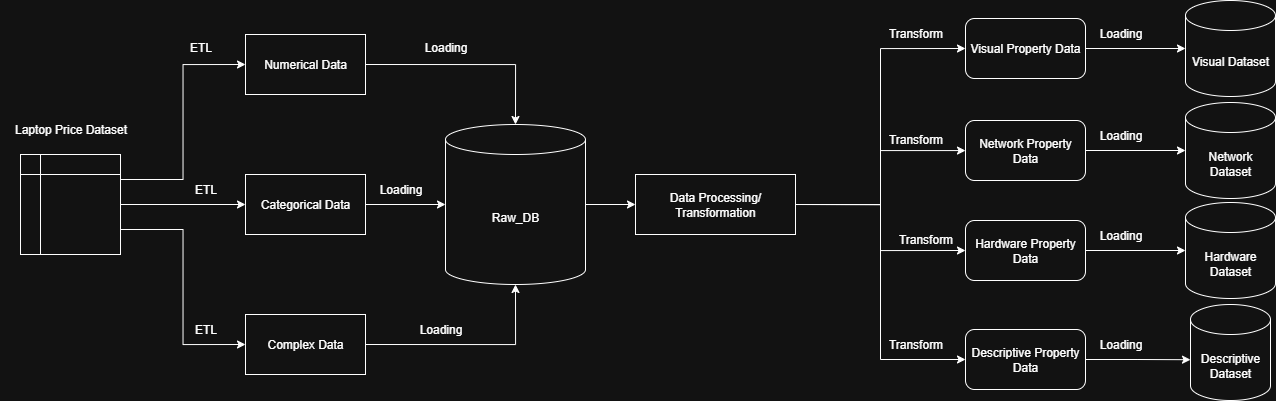

The diagram above was exported from draw.io. Its source (the exported page's mxGraphModel, read from the mxfile embedded in the PNG):
<mxGraphModel dx="1389" dy="703" grid="1" gridSize="10" guides="1" tooltips="1" connect="1" arrows="1" fold="1" page="1" pageScale="1" pageWidth="3300" pageHeight="4681" math="0" shadow="0">
  <root>
    <mxCell id="0" />
    <mxCell id="1" parent="0" />
    <mxCell id="N7rmKtsno9uiS24FFNdv-11" style="edgeStyle=orthogonalEdgeStyle;rounded=0;orthogonalLoop=1;jettySize=auto;html=1;exitX=1;exitY=0.25;exitDx=0;exitDy=0;entryX=0;entryY=0.5;entryDx=0;entryDy=0;" edge="1" parent="1" source="N7rmKtsno9uiS24FFNdv-1" target="N7rmKtsno9uiS24FFNdv-7">
      <mxGeometry relative="1" as="geometry" />
    </mxCell>
    <mxCell id="N7rmKtsno9uiS24FFNdv-12" style="edgeStyle=orthogonalEdgeStyle;rounded=0;orthogonalLoop=1;jettySize=auto;html=1;exitX=1;exitY=0.5;exitDx=0;exitDy=0;entryX=0;entryY=0.5;entryDx=0;entryDy=0;" edge="1" parent="1" source="N7rmKtsno9uiS24FFNdv-1" target="N7rmKtsno9uiS24FFNdv-8">
      <mxGeometry relative="1" as="geometry" />
    </mxCell>
    <mxCell id="N7rmKtsno9uiS24FFNdv-16" style="edgeStyle=orthogonalEdgeStyle;rounded=0;orthogonalLoop=1;jettySize=auto;html=1;exitX=1;exitY=0.75;exitDx=0;exitDy=0;entryX=0;entryY=0.5;entryDx=0;entryDy=0;" edge="1" parent="1" source="N7rmKtsno9uiS24FFNdv-1" target="N7rmKtsno9uiS24FFNdv-9">
      <mxGeometry relative="1" as="geometry" />
    </mxCell>
    <mxCell id="N7rmKtsno9uiS24FFNdv-1" value="" style="shape=internalStorage;whiteSpace=wrap;html=1;backgroundOutline=1;" vertex="1" parent="1">
      <mxGeometry x="45" y="200" width="100" height="100" as="geometry" />
    </mxCell>
    <mxCell id="N7rmKtsno9uiS24FFNdv-2" value="Laptop Price Dataset" style="text;html=1;align=center;verticalAlign=middle;resizable=0;points=[];autosize=1;strokeColor=none;fillColor=none;" vertex="1" parent="1">
      <mxGeometry x="25" y="160" width="140" height="30" as="geometry" />
    </mxCell>
    <mxCell id="N7rmKtsno9uiS24FFNdv-7" value="Numerical Data" style="rounded=0;whiteSpace=wrap;html=1;" vertex="1" parent="1">
      <mxGeometry x="270" y="80" width="120" height="60" as="geometry" />
    </mxCell>
    <mxCell id="N7rmKtsno9uiS24FFNdv-25" style="edgeStyle=orthogonalEdgeStyle;rounded=0;orthogonalLoop=1;jettySize=auto;html=1;exitX=1;exitY=0.5;exitDx=0;exitDy=0;" edge="1" parent="1" source="N7rmKtsno9uiS24FFNdv-8" target="N7rmKtsno9uiS24FFNdv-18">
      <mxGeometry relative="1" as="geometry" />
    </mxCell>
    <mxCell id="N7rmKtsno9uiS24FFNdv-8" value="Categorical Data" style="rounded=0;whiteSpace=wrap;html=1;" vertex="1" parent="1">
      <mxGeometry x="270" y="220" width="120" height="60" as="geometry" />
    </mxCell>
    <mxCell id="N7rmKtsno9uiS24FFNdv-9" value="Complex Data" style="rounded=0;whiteSpace=wrap;html=1;" vertex="1" parent="1">
      <mxGeometry x="270" y="360" width="120" height="60" as="geometry" />
    </mxCell>
    <mxCell id="N7rmKtsno9uiS24FFNdv-19" style="edgeStyle=orthogonalEdgeStyle;rounded=0;orthogonalLoop=1;jettySize=auto;html=1;exitX=1;exitY=0.5;exitDx=0;exitDy=0;entryX=0.5;entryY=0;entryDx=0;entryDy=0;entryPerimeter=0;" edge="1" parent="1" source="N7rmKtsno9uiS24FFNdv-7" target="N7rmKtsno9uiS24FFNdv-18">
      <mxGeometry relative="1" as="geometry" />
    </mxCell>
    <mxCell id="N7rmKtsno9uiS24FFNdv-21" style="edgeStyle=orthogonalEdgeStyle;rounded=0;orthogonalLoop=1;jettySize=auto;html=1;exitX=1;exitY=0.5;exitDx=0;exitDy=0;entryX=0.5;entryY=1;entryDx=0;entryDy=0;entryPerimeter=0;" edge="1" parent="1" source="N7rmKtsno9uiS24FFNdv-9" target="N7rmKtsno9uiS24FFNdv-18">
      <mxGeometry relative="1" as="geometry" />
    </mxCell>
    <mxCell id="N7rmKtsno9uiS24FFNdv-37" style="edgeStyle=orthogonalEdgeStyle;rounded=0;orthogonalLoop=1;jettySize=auto;html=1;exitX=1;exitY=0.5;exitDx=0;exitDy=0;exitPerimeter=0;entryX=0;entryY=0.5;entryDx=0;entryDy=0;" edge="1" parent="1" source="N7rmKtsno9uiS24FFNdv-18" target="N7rmKtsno9uiS24FFNdv-36">
      <mxGeometry relative="1" as="geometry" />
    </mxCell>
    <mxCell id="N7rmKtsno9uiS24FFNdv-18" value="Raw_DB" style="shape=cylinder3;whiteSpace=wrap;html=1;boundedLbl=1;backgroundOutline=1;size=15;" vertex="1" parent="1">
      <mxGeometry x="470" y="170" width="140" height="160" as="geometry" />
    </mxCell>
    <mxCell id="N7rmKtsno9uiS24FFNdv-26" value="ETL" style="text;html=1;align=center;verticalAlign=middle;resizable=0;points=[];autosize=1;strokeColor=none;fillColor=none;" vertex="1" parent="1">
      <mxGeometry x="200" y="78" width="50" height="30" as="geometry" />
    </mxCell>
    <mxCell id="N7rmKtsno9uiS24FFNdv-27" value="ETL" style="text;html=1;align=center;verticalAlign=middle;resizable=0;points=[];autosize=1;strokeColor=none;fillColor=none;" vertex="1" parent="1">
      <mxGeometry x="205" y="220" width="50" height="30" as="geometry" />
    </mxCell>
    <mxCell id="N7rmKtsno9uiS24FFNdv-28" value="ETL" style="text;html=1;align=center;verticalAlign=middle;resizable=0;points=[];autosize=1;strokeColor=none;fillColor=none;" vertex="1" parent="1">
      <mxGeometry x="205" y="360" width="50" height="30" as="geometry" />
    </mxCell>
    <mxCell id="N7rmKtsno9uiS24FFNdv-29" value="Loading" style="text;html=1;align=center;verticalAlign=middle;resizable=0;points=[];autosize=1;strokeColor=none;fillColor=none;" vertex="1" parent="1">
      <mxGeometry x="435" y="78" width="70" height="30" as="geometry" />
    </mxCell>
    <mxCell id="N7rmKtsno9uiS24FFNdv-30" value="Loading" style="text;html=1;align=center;verticalAlign=middle;resizable=0;points=[];autosize=1;strokeColor=none;fillColor=none;" vertex="1" parent="1">
      <mxGeometry x="430" y="360" width="70" height="30" as="geometry" />
    </mxCell>
    <mxCell id="N7rmKtsno9uiS24FFNdv-31" value="Loading" style="text;html=1;align=center;verticalAlign=middle;resizable=0;points=[];autosize=1;strokeColor=none;fillColor=none;" vertex="1" parent="1">
      <mxGeometry x="390" y="220" width="70" height="30" as="geometry" />
    </mxCell>
    <mxCell id="N7rmKtsno9uiS24FFNdv-46" style="edgeStyle=orthogonalEdgeStyle;rounded=0;orthogonalLoop=1;jettySize=auto;html=1;exitX=1;exitY=0.5;exitDx=0;exitDy=0;entryX=0;entryY=0.5;entryDx=0;entryDy=0;entryPerimeter=0;" edge="1" parent="1" source="N7rmKtsno9uiS24FFNdv-32" target="N7rmKtsno9uiS24FFNdv-42">
      <mxGeometry relative="1" as="geometry">
        <mxPoint x="1160" y="93.5" as="targetPoint" />
      </mxGeometry>
    </mxCell>
    <mxCell id="N7rmKtsno9uiS24FFNdv-32" value="Visual Property Data" style="rounded=1;whiteSpace=wrap;html=1;" vertex="1" parent="1">
      <mxGeometry x="990" y="64" width="120" height="60" as="geometry" />
    </mxCell>
    <mxCell id="N7rmKtsno9uiS24FFNdv-33" value="Network Property Data" style="rounded=1;whiteSpace=wrap;html=1;" vertex="1" parent="1">
      <mxGeometry x="990" y="166" width="120" height="60" as="geometry" />
    </mxCell>
    <mxCell id="N7rmKtsno9uiS24FFNdv-34" value="Hardware Property Data" style="rounded=1;whiteSpace=wrap;html=1;" vertex="1" parent="1">
      <mxGeometry x="990" y="266" width="120" height="60" as="geometry" />
    </mxCell>
    <mxCell id="N7rmKtsno9uiS24FFNdv-47" style="edgeStyle=orthogonalEdgeStyle;rounded=0;orthogonalLoop=1;jettySize=auto;html=1;exitX=1;exitY=0.5;exitDx=0;exitDy=0;entryX=0;entryY=0.575;entryDx=0;entryDy=0;entryPerimeter=0;" edge="1" parent="1" source="N7rmKtsno9uiS24FFNdv-35" target="N7rmKtsno9uiS24FFNdv-44">
      <mxGeometry relative="1" as="geometry">
        <mxPoint x="1160" y="406" as="targetPoint" />
      </mxGeometry>
    </mxCell>
    <mxCell id="N7rmKtsno9uiS24FFNdv-35" value="Descriptive Property Data" style="rounded=1;whiteSpace=wrap;html=1;" vertex="1" parent="1">
      <mxGeometry x="990" y="375" width="120" height="60" as="geometry" />
    </mxCell>
    <mxCell id="N7rmKtsno9uiS24FFNdv-38" style="edgeStyle=orthogonalEdgeStyle;rounded=0;orthogonalLoop=1;jettySize=auto;html=1;exitX=1;exitY=0.5;exitDx=0;exitDy=0;entryX=0;entryY=0.5;entryDx=0;entryDy=0;" edge="1" parent="1" source="N7rmKtsno9uiS24FFNdv-36" target="N7rmKtsno9uiS24FFNdv-32">
      <mxGeometry relative="1" as="geometry" />
    </mxCell>
    <mxCell id="N7rmKtsno9uiS24FFNdv-39" style="edgeStyle=orthogonalEdgeStyle;rounded=0;orthogonalLoop=1;jettySize=auto;html=1;exitX=1;exitY=0.5;exitDx=0;exitDy=0;" edge="1" parent="1" source="N7rmKtsno9uiS24FFNdv-36" target="N7rmKtsno9uiS24FFNdv-33">
      <mxGeometry relative="1" as="geometry" />
    </mxCell>
    <mxCell id="N7rmKtsno9uiS24FFNdv-40" style="edgeStyle=orthogonalEdgeStyle;rounded=0;orthogonalLoop=1;jettySize=auto;html=1;exitX=1;exitY=0.5;exitDx=0;exitDy=0;entryX=0;entryY=0.5;entryDx=0;entryDy=0;" edge="1" parent="1" source="N7rmKtsno9uiS24FFNdv-36" target="N7rmKtsno9uiS24FFNdv-34">
      <mxGeometry relative="1" as="geometry" />
    </mxCell>
    <mxCell id="N7rmKtsno9uiS24FFNdv-41" style="edgeStyle=orthogonalEdgeStyle;rounded=0;orthogonalLoop=1;jettySize=auto;html=1;exitX=1;exitY=0.5;exitDx=0;exitDy=0;entryX=0;entryY=0.5;entryDx=0;entryDy=0;" edge="1" parent="1" source="N7rmKtsno9uiS24FFNdv-36" target="N7rmKtsno9uiS24FFNdv-35">
      <mxGeometry relative="1" as="geometry" />
    </mxCell>
    <mxCell id="N7rmKtsno9uiS24FFNdv-36" value="Data Processing/&lt;div&gt;Transformation&lt;/div&gt;" style="rounded=0;whiteSpace=wrap;html=1;" vertex="1" parent="1">
      <mxGeometry x="660" y="220" width="160" height="60" as="geometry" />
    </mxCell>
    <mxCell id="N7rmKtsno9uiS24FFNdv-42" value="Visual Dataset" style="shape=cylinder3;whiteSpace=wrap;html=1;boundedLbl=1;backgroundOutline=1;size=15;" vertex="1" parent="1">
      <mxGeometry x="1210" y="46" width="90" height="96" as="geometry" />
    </mxCell>
    <mxCell id="N7rmKtsno9uiS24FFNdv-43" value="Hardware Dataset" style="shape=cylinder3;whiteSpace=wrap;html=1;boundedLbl=1;backgroundOutline=1;size=15;" vertex="1" parent="1">
      <mxGeometry x="1210" y="248" width="90" height="96" as="geometry" />
    </mxCell>
    <mxCell id="N7rmKtsno9uiS24FFNdv-44" value="Descriptive Dataset" style="shape=cylinder3;whiteSpace=wrap;html=1;boundedLbl=1;backgroundOutline=1;size=15;" vertex="1" parent="1">
      <mxGeometry x="1215" y="350" width="80" height="96" as="geometry" />
    </mxCell>
    <mxCell id="N7rmKtsno9uiS24FFNdv-45" value="Network Dataset" style="shape=cylinder3;whiteSpace=wrap;html=1;boundedLbl=1;backgroundOutline=1;size=15;" vertex="1" parent="1">
      <mxGeometry x="1210" y="148" width="90" height="96" as="geometry" />
    </mxCell>
    <mxCell id="N7rmKtsno9uiS24FFNdv-48" style="edgeStyle=orthogonalEdgeStyle;rounded=0;orthogonalLoop=1;jettySize=auto;html=1;exitX=1;exitY=0.5;exitDx=0;exitDy=0;entryX=0;entryY=0.5;entryDx=0;entryDy=0;entryPerimeter=0;" edge="1" parent="1" source="N7rmKtsno9uiS24FFNdv-34" target="N7rmKtsno9uiS24FFNdv-43">
      <mxGeometry relative="1" as="geometry" />
    </mxCell>
    <mxCell id="N7rmKtsno9uiS24FFNdv-49" style="edgeStyle=orthogonalEdgeStyle;rounded=0;orthogonalLoop=1;jettySize=auto;html=1;exitX=1;exitY=0.5;exitDx=0;exitDy=0;entryX=0;entryY=0.5;entryDx=0;entryDy=0;entryPerimeter=0;" edge="1" parent="1" source="N7rmKtsno9uiS24FFNdv-33" target="N7rmKtsno9uiS24FFNdv-45">
      <mxGeometry relative="1" as="geometry" />
    </mxCell>
    <mxCell id="N7rmKtsno9uiS24FFNdv-50" value="Loading" style="text;html=1;align=center;verticalAlign=middle;resizable=0;points=[];autosize=1;strokeColor=none;fillColor=none;" vertex="1" parent="1">
      <mxGeometry x="1110" y="64" width="70" height="30" as="geometry" />
    </mxCell>
    <mxCell id="N7rmKtsno9uiS24FFNdv-54" value="Loading" style="text;html=1;align=center;verticalAlign=middle;resizable=0;points=[];autosize=1;strokeColor=none;fillColor=none;" vertex="1" parent="1">
      <mxGeometry x="1110" y="166" width="70" height="30" as="geometry" />
    </mxCell>
    <mxCell id="N7rmKtsno9uiS24FFNdv-55" value="Loading" style="text;html=1;align=center;verticalAlign=middle;resizable=0;points=[];autosize=1;strokeColor=none;fillColor=none;" vertex="1" parent="1">
      <mxGeometry x="1110" y="266" width="70" height="30" as="geometry" />
    </mxCell>
    <mxCell id="N7rmKtsno9uiS24FFNdv-56" value="Loading" style="text;html=1;align=center;verticalAlign=middle;resizable=0;points=[];autosize=1;strokeColor=none;fillColor=none;" vertex="1" parent="1">
      <mxGeometry x="1110" y="375" width="70" height="30" as="geometry" />
    </mxCell>
    <mxCell id="N7rmKtsno9uiS24FFNdv-57" value="Transform" style="text;html=1;align=center;verticalAlign=middle;resizable=0;points=[];autosize=1;strokeColor=none;fillColor=none;" vertex="1" parent="1">
      <mxGeometry x="900" y="64" width="80" height="30" as="geometry" />
    </mxCell>
    <mxCell id="N7rmKtsno9uiS24FFNdv-58" value="Transform" style="text;html=1;align=center;verticalAlign=middle;resizable=0;points=[];autosize=1;strokeColor=none;fillColor=none;" vertex="1" parent="1">
      <mxGeometry x="900" y="170" width="80" height="30" as="geometry" />
    </mxCell>
    <mxCell id="N7rmKtsno9uiS24FFNdv-59" value="Transform" style="text;html=1;align=center;verticalAlign=middle;resizable=0;points=[];autosize=1;strokeColor=none;fillColor=none;" vertex="1" parent="1">
      <mxGeometry x="910" y="270" width="80" height="30" as="geometry" />
    </mxCell>
    <mxCell id="N7rmKtsno9uiS24FFNdv-60" value="Transform" style="text;html=1;align=center;verticalAlign=middle;resizable=0;points=[];autosize=1;strokeColor=none;fillColor=none;" vertex="1" parent="1">
      <mxGeometry x="900" y="375" width="80" height="30" as="geometry" />
    </mxCell>
  </root>
</mxGraphModel>